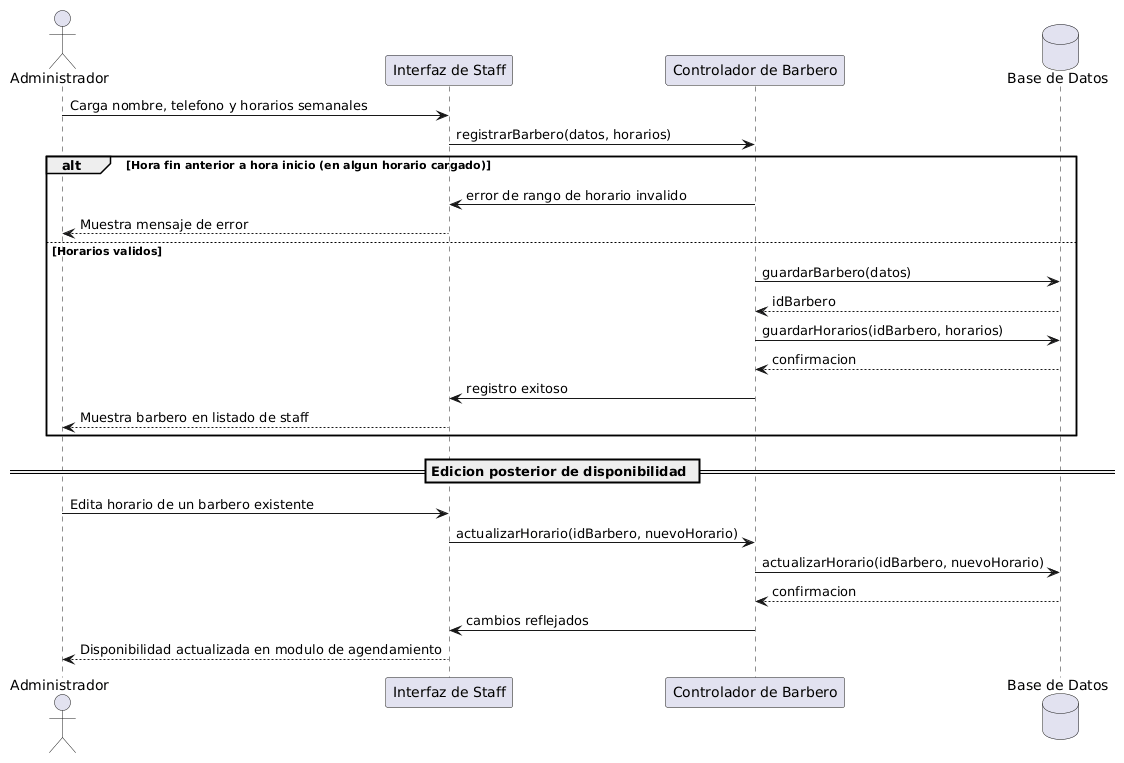

The diagram above was rendered by PlantUML. Its source (embedded in the PNG):
@startuml
actor Administrador
participant "Interfaz de Staff" as UI
participant "Controlador de Barbero" as CTRL
database "Base de Datos" as DB

Administrador -> UI : Carga nombre, telefono y horarios semanales
UI -> CTRL : registrarBarbero(datos, horarios)

alt Hora fin anterior a hora inicio (en algun horario cargado)
    CTRL -> UI : error de rango de horario invalido
    UI --> Administrador : Muestra mensaje de error
else Horarios validos
    CTRL -> DB : guardarBarbero(datos)
    DB --> CTRL : idBarbero
    CTRL -> DB : guardarHorarios(idBarbero, horarios)
    DB --> CTRL : confirmacion
    CTRL -> UI : registro exitoso
    UI --> Administrador : Muestra barbero en listado de staff
end

== Edicion posterior de disponibilidad ==
Administrador -> UI : Edita horario de un barbero existente
UI -> CTRL : actualizarHorario(idBarbero, nuevoHorario)
CTRL -> DB : actualizarHorario(idBarbero, nuevoHorario)
DB --> CTRL : confirmacion
CTRL -> UI : cambios reflejados
UI --> Administrador : Disponibilidad actualizada en modulo de agendamiento
@enduml